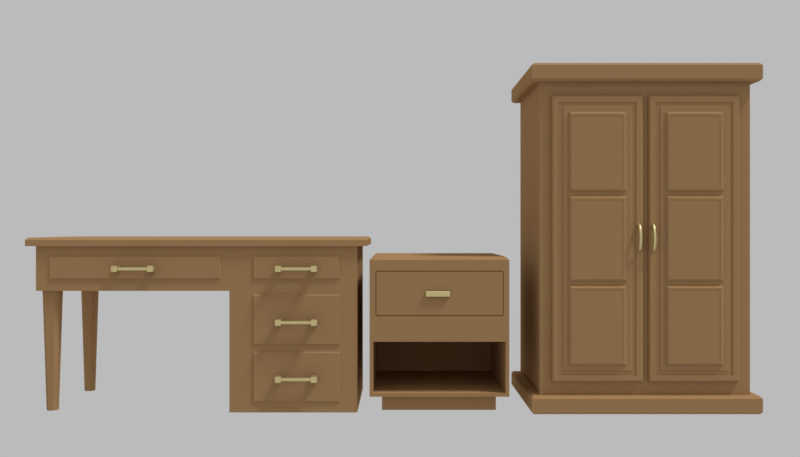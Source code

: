 # Source: simple_furniture.blend  (saved by Blender 2.79.0; exported with 4.5.12 LTS)
import bpy
from mathutils import Matrix  # noqa: F401  (used for matrix-valued properties, if any)

bpy.ops.wm.read_factory_settings(use_empty=True)
scene = bpy.context.scene
scene.name = 'Scene'

# ---- collections
col_collection_1 = bpy.data.collections.new('Collection 1'); scene.collection.children.link(col_collection_1)

# ---- materials (node trees are filled in below, after node groups)
mat_material_002 = bpy.data.materials.new('Material.002')
mat_material_002.alpha_threshold = 0.0
mat_material_002.roughness = 0.5
mat_material_003 = bpy.data.materials.new('Material.003')
mat_material_003.alpha_threshold = 0.0
mat_material_003.roughness = 0.5

# ---- material node trees
mat_material_002.use_nodes = True; mat_material_002.node_tree.nodes.clear()
_N = mat_material_002.node_tree.nodes; _L = mat_material_002.node_tree.links
n0 = _N.new('ShaderNodeOutputMaterial'); n0.name = 'Material Output'; n0.location = (300, 300)
n1 = _N.new('ShaderNodeBsdfDiffuse'); n1.name = 'Diffuse BSDF'; n1.location = (10, 300)
n1.inputs[0].default_value = (0.3844, 0.227, 0.1041, 1.0)
_L.new(n1.outputs[0], n0.inputs[0])
n0.is_active_output = True
mat_material_003.use_nodes = True; mat_material_003.node_tree.nodes.clear()
_N = mat_material_003.node_tree.nodes; _L = mat_material_003.node_tree.links
n0 = _N.new('ShaderNodeOutputMaterial'); n0.name = 'Material Output'; n0.location = (300, 300)
n1 = _N.new('ShaderNodeBsdfPrincipled'); n1.name = 'Principled BSDF'; n1.location = (10, 300)
n1.width = 150
n1.subsurface_method = 'BURLEY'
n1.inputs[0].default_value = (0.814, 0.6851, 0.3325, 1.0)
n1.inputs[1].default_value = 0.8537
n1.inputs[2].default_value = 0.3659
n1.inputs[3].default_value = 1.45
n1.inputs[9].default_value = (1.0, 1.0, 1.0)
n1.inputs[24].default_value = 0.1
_L.new(n1.outputs[0], n0.inputs[0])
n0.is_active_output = True

# ---- world
world_world_001 = bpy.data.worlds.new('World.001'); scene.world = world_world_001
world_world_001.use_nodes = True; world_world_001.node_tree.nodes.clear()
_N = world_world_001.node_tree.nodes; _L = world_world_001.node_tree.links
n0 = _N.new('ShaderNodeOutputWorld'); n0.name = 'World Output'; n0.location = (300, 300)
n1 = _N.new('ShaderNodeBackground'); n1.name = 'Background'; n1.location = (10, 300)
n1.inputs[0].default_value = (0.4969, 0.4969, 0.4969, 1.0)
_L.new(n1.outputs[0], n0.inputs[0])
n0.is_active_output = True
world_world_001.use_sun_shadow = False
world_world_001.sun_shadow_jitter_overblur = 0.0
world_world_001.cycles.sampling_method = 'MANUAL'

# ---- cameras
cam_camera = bpy.data.cameras.new('Camera')
cam_camera.clip_end = 100.0
cam_camera.lens = 35.0
cam_camera.sensor_width = 32.0
cam_camera.sensor_height = 18.0
cam_camera.ortho_scale = 7.314
cam_camera.dof.focus_distance = 0.0

# ---- lights
light_lamp = bpy.data.lights.new('Lamp', 'SUN')
light_lamp.transmission_factor = 0.0
light_lamp.cutoff_distance = 30.0
light_lamp.angle = 0.1993
light_lamp.energy = 2.0
light_lamp.shadow_buffer_clip_start = 1.001
light_lamp.shadow_soft_size = 0.1
light_lamp.shadow_cascade_max_distance = 1000.0

# ---- meshes
me_cube_004 = bpy.data.meshes.new('Cube.004')
me_cube_004.from_pydata([(-2.464, -1.606, 0.4829), (-2.464, 0.2837, 0.4829), (2.156, -1.606, 0.4829), (2.156, 0.2837, 0.4829), (-2.464, 0.2837, -0.1921), (-2.464, -1.606, -0.1921), (2.156, -1.606, -0.1921), (0.318, 0.2837, 0.4829), (0.318, -1.606, 0.4829), (0.318, 0.2837, -0.1921), (0.318, -1.606, -0.1921), (2.156, -1.606, -1.94), (2.156, 0.2837, -1.94), (0.318, -1.606, -1.94), (0.318, 0.2837, -1.94), (-2.598, -1.661, 0.4517), (-2.598, 0.3387, 0.4517), (2.291, -1.661, 0.4517), (2.291, 0.3387, 0.4517), (-2.563, -1.627, 0.5747), (-2.598, -1.661, 0.54), (-2.563, 0.304, 0.5747), (-2.598, 0.3387, 0.54), (2.256, -1.627, 0.5747), (2.291, -1.661, 0.54), (2.256, 0.304, 0.5747), (2.291, 0.3387, 0.54), (0.6625, -1.556, -1.788), (0.6625, -1.556, -1.065), (1.906, -1.556, -1.788), (1.906, -1.556, -1.065), (0.6704, -1.627, -1.772), (0.6625, -1.611, -1.788), (0.6704, -1.627, -1.081), (0.6625, -1.611, -1.065), (1.898, -1.627, -1.772), (1.906, -1.611, -1.788), (1.898, -1.627, -1.081), (1.906, -1.611, -1.065), (0.6625, -1.556, -0.9653), (0.6625, -1.556, -0.2427), (1.906, -1.556, -0.9653), (1.906, -1.556, -0.2427), (0.6704, -1.627, -0.9495), (0.6625, -1.611, -0.9653), (0.6704, -1.627, -0.2585), (0.6625, -1.611, -0.2427), (1.898, -1.627, -0.9495), (1.906, -1.611, -0.9653), (1.898, -1.627, -0.2585), (1.906, -1.611, -0.2427), (0.6625, -1.556, -0.02281), (0.6625, -1.556, 0.3071), (1.906, -1.556, -0.02281), (1.906, -1.556, 0.3071), (0.6704, -1.627, -0.007036), (0.6625, -1.611, -0.02281), (0.6704, -1.627, 0.2913), (0.6625, -1.611, 0.3071), (1.898, -1.627, -0.007036), (1.906, -1.611, -0.02281), (1.898, -1.627, 0.2913), (1.906, -1.611, 0.3071), (-2.273, -1.556, -0.02281), (-2.273, -1.556, 0.3071), (0.1963, -1.556, -0.02281), (0.1963, -1.556, 0.3071), (-2.258, -1.627, -0.007036), (-2.273, -1.611, -0.02281), (-2.258, -1.627, 0.2913), (-2.273, -1.611, 0.3071), (0.1805, -1.627, -0.007036), (0.1963, -1.611, -0.02281), (0.1805, -1.627, 0.2913), (0.1963, -1.611, 0.3071), (-2.323, 0.0225, -1.935), (-2.367, 0.06638, -1.935), (-2.41, 0.02333, -0.1464), (-2.366, -0.02055, -0.1464), (-2.367, 0.133, -1.935), (-2.323, 0.1768, -1.935), (-2.366, 0.2199, -0.1464), (-2.41, 0.176, -0.1464), (-2.213, 0.06638, -1.935), (-2.257, 0.0225, -1.935), (-2.214, -0.02055, -0.1464), (-2.17, 0.02333, -0.1464), (-2.257, 0.1768, -1.935), (-2.213, 0.133, -1.935), (-2.17, 0.176, -0.1464), (-2.214, 0.2199, -0.1464), (-2.323, -1.507, -1.935), (-2.367, -1.463, -1.935), (-2.41, -1.506, -0.1464), (-2.366, -1.55, -0.1464), (-2.367, -1.396, -1.935), (-2.323, -1.353, -1.935), (-2.366, -1.309, -0.1464), (-2.41, -1.353, -0.1464), (-2.213, -1.463, -1.935), (-2.257, -1.507, -1.935), (-2.214, -1.55, -0.1464), (-2.17, -1.506, -0.1464), (-2.257, -1.353, -1.935), (-2.213, -1.396, -1.935), (-2.17, -1.353, -0.1464), (-2.214, -1.309, -0.1464), (1.077, -1.533, -1.4), (1.507, -1.533, -1.488), (1.588, -1.537, -1.484), (1.588, -1.537, -1.405), (1.507, -1.533, -1.4), (1.077, -1.533, -1.488), (0.9952, -1.537, -1.484), (0.9952, -1.537, -1.405), (1.507, -1.686, -1.464), (1.077, -1.686, -1.464), (1.077, -1.686, -1.424), (1.507, -1.686, -1.424), (1.077, -1.752, -1.464), (1.507, -1.752, -1.464), (1.507, -1.752, -1.424), (1.077, -1.752, -1.424), (0.9952, -1.667, -1.484), (0.9952, -1.771, -1.484), (0.9952, -1.771, -1.405), (0.9952, -1.667, -1.405), (1.077, -1.662, -1.488), (1.507, -1.662, -1.4), (1.588, -1.667, -1.405), (1.588, -1.667, -1.484), (1.588, -1.771, -1.484), (1.588, -1.771, -1.405), (1.507, -1.776, -1.488), (1.077, -1.776, -1.4), (1.507, -1.662, -1.488), (1.077, -1.662, -1.4), (1.077, -1.776, -1.488), (1.507, -1.776, -1.4), (1.077, -1.533, -0.5908), (1.507, -1.533, -0.6786), (1.588, -1.537, -0.6742), (1.588, -1.537, -0.5953), (1.507, -1.533, -0.5908), (1.077, -1.533, -0.6786), (0.9952, -1.537, -0.6742), (0.9952, -1.537, -0.5953), (1.507, -1.686, -0.6545), (1.077, -1.686, -0.6545), (1.077, -1.686, -0.6149), (1.507, -1.686, -0.6149), (1.077, -1.752, -0.6545), (1.507, -1.752, -0.6545), (1.507, -1.752, -0.6149), (1.077, -1.752, -0.6149), (0.9952, -1.667, -0.6742), (0.9952, -1.771, -0.6742), (0.9952, -1.771, -0.5953), (0.9952, -1.667, -0.5953), (1.077, -1.662, -0.6786), (1.507, -1.662, -0.5908), (1.588, -1.667, -0.5953), (1.588, -1.667, -0.6742), (1.588, -1.771, -0.6742), (1.588, -1.771, -0.5953), (1.507, -1.776, -0.6786), (1.077, -1.776, -0.5908), (1.507, -1.662, -0.6786), (1.077, -1.662, -0.5908), (1.077, -1.776, -0.6786), (1.507, -1.776, -0.5908), (1.077, -1.533, 0.1742), (1.507, -1.533, 0.08649), (1.588, -1.537, 0.09091), (1.588, -1.537, 0.1698), (1.507, -1.533, 0.1742), (1.077, -1.533, 0.08649), (0.9952, -1.537, 0.09091), (0.9952, -1.537, 0.1698), (1.507, -1.686, 0.1106), (1.077, -1.686, 0.1106), (1.077, -1.686, 0.1502), (1.507, -1.686, 0.1502), (1.077, -1.752, 0.1106), (1.507, -1.752, 0.1106), (1.507, -1.752, 0.1502), (1.077, -1.752, 0.1502), (0.9952, -1.667, 0.09091), (0.9952, -1.771, 0.09091), (0.9952, -1.771, 0.1698), (0.9952, -1.667, 0.1698), (1.077, -1.662, 0.08649), (1.507, -1.662, 0.1742), (1.588, -1.667, 0.1698), (1.588, -1.667, 0.09091), (1.588, -1.771, 0.09091), (1.588, -1.771, 0.1698), (1.507, -1.776, 0.08649), (1.077, -1.776, 0.1742), (1.507, -1.662, 0.08649), (1.077, -1.662, 0.1742), (1.077, -1.776, 0.08649), (1.507, -1.776, 0.1742), (-1.247, -1.533, 0.1742), (-0.8168, -1.533, 0.08649), (-0.7355, -1.537, 0.09091), (-0.7355, -1.537, 0.1698), (-0.8168, -1.533, 0.1742), (-1.247, -1.533, 0.08649), (-1.329, -1.537, 0.09091), (-1.329, -1.537, 0.1698), (-0.8168, -1.686, 0.1106), (-1.247, -1.686, 0.1106), (-1.247, -1.686, 0.1502), (-0.8168, -1.686, 0.1502), (-1.247, -1.752, 0.1106), (-0.8168, -1.752, 0.1106), (-0.8168, -1.752, 0.1502), (-1.247, -1.752, 0.1502), (-1.329, -1.667, 0.09091), (-1.329, -1.771, 0.09091), (-1.329, -1.771, 0.1698), (-1.329, -1.667, 0.1698), (-1.247, -1.662, 0.08649), (-0.8168, -1.662, 0.1742), (-0.7355, -1.667, 0.1698), (-0.7355, -1.667, 0.09091), (-0.7355, -1.771, 0.09091), (-0.7355, -1.771, 0.1698), (-0.8168, -1.776, 0.08649), (-1.247, -1.776, 0.1742), (-0.8168, -1.662, 0.08649), (-1.247, -1.662, 0.1742), (-1.247, -1.776, 0.08649), (-0.8168, -1.776, 0.1742)], [], [(1, 7, 9, 4), (0, 5, 10, 8), (2, 8, 10, 6), (7, 1, 0, 8), (1, 4, 5, 0), (6, 11, 12, 3, 2), (3, 12, 14, 9, 7), (4, 9, 10, 5), (3, 7, 8, 2), (14, 12, 11, 13), (10, 9, 14, 13), (6, 10, 13, 11), (25, 21, 19, 23), (18, 26, 24, 17), (15, 20, 22, 16), (16, 18, 17, 15), (16, 22, 26, 18), (19, 21, 22, 20), (21, 25, 26, 22), (25, 23, 24, 26), (23, 19, 20, 24), (17, 24, 20, 15), (35, 37, 33, 31), (30, 28, 34, 38), (32, 34, 28, 27), (29, 30, 38, 36), (31, 33, 34, 32), (37, 35, 36, 38), (32, 36, 35, 31), (38, 34, 33, 37), (27, 29, 36, 32), (47, 49, 45, 43), (42, 40, 46, 50), (44, 46, 40, 39), (41, 42, 50, 48), (43, 45, 46, 44), (49, 47, 48, 50), (44, 48, 47, 43), (50, 46, 45, 49), (39, 41, 48, 44), (59, 61, 57, 55), (54, 52, 58, 62), (56, 58, 52, 51), (53, 54, 62, 60), (55, 57, 58, 56), (61, 59, 60, 62), (56, 60, 59, 55), (62, 58, 57, 61), (51, 53, 60, 56), (71, 73, 69, 67), (66, 64, 70, 74), (68, 70, 64, 63), (65, 66, 74, 72), (67, 69, 70, 68), (73, 71, 72, 74), (68, 72, 71, 67), (74, 70, 69, 73), (63, 65, 72, 68), (84, 85, 78, 75), (88, 89, 86, 83), (89, 90, 81, 82, 77, 78, 85, 86), (76, 77, 82, 79), (80, 81, 90, 87), (75, 78, 77, 76), (81, 80, 79, 82), (89, 88, 87, 90), (85, 84, 83, 86), (79, 80, 87, 88, 83, 84, 75, 76), (100, 101, 94, 91), (104, 105, 102, 99), (105, 106, 97, 98, 93, 94, 101, 102), (92, 93, 98, 95), (96, 97, 106, 103), (91, 94, 93, 92), (97, 96, 95, 98), (105, 104, 103, 106), (101, 100, 99, 102), (95, 96, 103, 104, 99, 100, 91, 92), (113, 114, 107, 112), (108, 111, 110, 109), (119, 122, 134, 137), (115, 118, 128, 135), (118, 121, 138, 128), (116, 119, 137, 127), (121, 120, 133, 138), (118, 117, 122, 121), (117, 116, 127, 136), (116, 115, 120, 119), (122, 117, 136, 134), (120, 121, 122, 119), (120, 115, 135, 133), (116, 117, 118, 115), (124, 125, 126, 123), (127, 123, 113, 112), (130, 129, 132, 131), (137, 134, 125, 124), (135, 130, 131, 133), (136, 126, 125, 134), (129, 128, 138, 132), (123, 127, 137, 124), (131, 132, 138, 133), (129, 130, 109, 110), (126, 136, 107, 114), (136, 127, 112, 107), (128, 129, 110, 111), (123, 126, 114, 113), (135, 128, 111, 108), (130, 135, 108, 109), (145, 146, 139, 144), (140, 143, 142, 141), (151, 154, 166, 169), (147, 150, 160, 167), (150, 153, 170, 160), (148, 151, 169, 159), (153, 152, 165, 170), (150, 149, 154, 153), (149, 148, 159, 168), (148, 147, 152, 151), (154, 149, 168, 166), (152, 153, 154, 151), (152, 147, 167, 165), (148, 149, 150, 147), (156, 157, 158, 155), (159, 155, 145, 144), (162, 161, 164, 163), (169, 166, 157, 156), (167, 162, 163, 165), (168, 158, 157, 166), (161, 160, 170, 164), (155, 159, 169, 156), (163, 164, 170, 165), (161, 162, 141, 142), (158, 168, 139, 146), (168, 159, 144, 139), (160, 161, 142, 143), (155, 158, 146, 145), (167, 160, 143, 140), (162, 167, 140, 141), (177, 178, 171, 176), (172, 175, 174, 173), (183, 186, 198, 201), (179, 182, 192, 199), (182, 185, 202, 192), (180, 183, 201, 191), (185, 184, 197, 202), (182, 181, 186, 185), (181, 180, 191, 200), (180, 179, 184, 183), (186, 181, 200, 198), (184, 185, 186, 183), (184, 179, 199, 197), (180, 181, 182, 179), (188, 189, 190, 187), (191, 187, 177, 176), (194, 193, 196, 195), (201, 198, 189, 188), (199, 194, 195, 197), (200, 190, 189, 198), (193, 192, 202, 196), (187, 191, 201, 188), (195, 196, 202, 197), (193, 194, 173, 174), (190, 200, 171, 178), (200, 191, 176, 171), (192, 193, 174, 175), (187, 190, 178, 177), (199, 192, 175, 172), (194, 199, 172, 173), (209, 210, 203, 208), (204, 207, 206, 205), (215, 218, 230, 233), (211, 214, 224, 231), (214, 217, 234, 224), (212, 215, 233, 223), (217, 216, 229, 234), (214, 213, 218, 217), (213, 212, 223, 232), (212, 211, 216, 215), (218, 213, 232, 230), (216, 217, 218, 215), (216, 211, 231, 229), (212, 213, 214, 211), (220, 221, 222, 219), (223, 219, 209, 208), (226, 225, 228, 227), (233, 230, 221, 220), (231, 226, 227, 229), (232, 222, 221, 230), (225, 224, 234, 228), (219, 223, 233, 220), (227, 228, 234, 229), (225, 226, 205, 206), (222, 232, 203, 210), (232, 223, 208, 203), (224, 225, 206, 207), (219, 222, 210, 209), (231, 224, 207, 204), (226, 231, 204, 205)])
me_cube_004.polygons.foreach_set('material_index', [0, 0, 0, 0, 0, 0, 0, 0, 0, 0, 0, 0, 0, 0, 0, 0, 0, 0, 0, 0, 0, 0, 0, 0, 0, 0, 0, 0, 0, 0, 0, 0, 0, 0, 0, 0, 0, 0, 0, 0, 0, 0, 0, 0, 0, 0, 0, 0, 0, 0, 0, 0, 0, 0, 0, 0, 0, 0, 0, 0, 0, 0, 0, 0, 0, 0, 0, 0, 0, 0, 0, 0, 0, 0, 0, 0, 0, 0, 1, 1, 1, 1, 1, 1, 1, 1, 1, 1, 1, 1, 1, 1, 1, 1, 1, 1, 1, 1, 1, 1, 1, 1, 1, 1, 1, 1, 1, 1, 1, 1, 1, 1, 1, 1, 1, 1, 1, 1, 1, 1, 1, 1, 1, 1, 1, 1, 1, 1, 1, 1, 1, 1, 1, 1, 1, 1, 1, 1, 1, 1, 1, 1, 1, 1, 1, 1, 1, 1, 1, 1, 1, 1, 1, 1, 1, 1, 1, 1, 1, 1, 1, 1, 1, 1, 1, 1, 1, 1, 1, 1, 1, 1, 1, 1, 1, 1, 1, 1, 1, 1, 1, 1, 1, 1, 1, 1, 1, 1, 1, 1, 1, 1, 1, 1, 1, 1, 1, 1])
me_cube_004.materials.append(mat_material_002)
me_cube_004.materials.append(mat_material_003)
me_cube_004.use_remesh_preserve_volume = False
me_cube_004.use_remesh_preserve_attributes = False
me_cube_004.use_mirror_vertex_groups = False
me_cube_004.update()
me_cube_002 = bpy.data.meshes.new('Cube.002')
me_cube_002.from_pydata([(-1.504, -0.9521, -2.237), (-1.504, -0.9521, 2.237), (-1.504, 1.048, 2.237), (-1.504, 1.048, -2.237), (1.504, 1.048, 2.237), (1.504, 1.048, -2.237), (1.504, -0.9521, 2.237), (1.504, -0.9521, -2.237), (-1.636, 1.18, -2.459), (-1.604, 1.148, -2.492), (-1.604, -1.052, -2.492), (-1.636, -1.085, -2.459), (-1.636, -1.085, 2.27), (-1.604, -1.052, 2.237), (-1.636, -1.085, 2.459), (-1.604, -1.052, 2.492), (-1.604, 1.148, 2.492), (-1.636, 1.18, 2.459), (-1.636, 1.18, -2.269), (-1.604, 1.148, -2.237), (1.636, 1.18, -2.459), (1.604, 1.148, -2.492), (1.604, 1.148, 2.492), (1.636, 1.18, 2.459), (1.636, 1.18, -2.269), (1.604, 1.148, -2.237), (1.636, -1.085, -2.459), (1.604, -1.052, -2.492), (1.604, -1.052, 2.492), (1.636, -1.085, 2.459), (1.636, -1.085, -2.269), (1.604, -1.052, -2.237), (-1.604, -1.052, -2.237), (-1.636, -1.085, -2.269), (-1.604, 1.148, 2.237), (-1.636, 1.18, 2.27), (1.604, 1.148, 2.237), (1.636, 1.18, 2.27), (1.604, -1.052, 2.237), (1.636, -1.085, 2.27), (1.504, -0.9521, -2.041), (1.335, -0.9521, -2.237), (1.335, -0.9521, 2.237), (-1.335, -0.9521, 2.237), (-1.335, 1.048, -2.237), (1.335, 1.048, -2.237), (-1.335, 1.048, 2.237), (1.335, 1.048, 2.237), (1.423, -1.052, -2.492), (1.453, -1.085, -2.459), (1.453, -1.085, 2.27), (-1.453, -1.085, 2.27), (-1.423, -1.052, 2.237), (1.423, -1.052, 2.237), (-1.423, 1.148, -2.237), (1.423, 1.148, -2.237), (1.453, 1.18, -2.269), (-1.453, 1.18, -2.269), (-1.453, 1.18, 2.27), (1.453, 1.18, 2.27), (1.423, 1.148, 2.237), (-1.423, 1.148, 2.237), (1.335, -0.9521, -2.041), (-1.335, -0.9521, -2.041), (1.335, -0.9521, 2.041), (-1.335, -0.9521, 2.041), (-0.04301, -0.9521, -2.237), (-0.04301, 1.048, -2.237), (0.04301, 1.048, -2.237), (-0.04301, 1.048, 2.237), (0.04301, 1.048, 2.237), (-0.04586, -1.052, -2.492), (0.04586, -1.052, -2.492), (0.0468, -1.085, -2.459), (-0.04681, -1.085, -2.459), (-0.04586, 1.148, -2.237), (0.04586, 1.148, -2.237), (0.0468, 1.18, -2.269), (-0.04681, 1.18, -2.269), (-0.04681, 1.18, 2.27), (0.0468, 1.18, 2.27), (0.04586, 1.148, 2.237), (-0.04586, 1.148, 2.237), (0.04301, -0.9521, -2.041), (-0.04301, -0.9521, -2.041), (0.04301, -0.9521, 2.041), (-0.04301, -0.9521, 2.041), (-0.1382, -1.019, -1.945), (-1.24, -1.019, -1.945), (-0.1382, -1.019, 1.945), (-1.24, -1.019, 1.945), (1.24, -1.019, 1.945), (1.24, -1.019, -1.945), (0.1382, -1.019, -1.945), (0.1382, -1.019, 1.945), (-0.1382, -1.005, -1.945), (-1.24, -1.005, -1.945), (-0.1382, -1.005, 1.945), (-1.24, -1.005, 1.945), (1.24, -1.005, 1.945), (1.24, -1.005, -1.945), (0.1382, -1.005, -1.945), (0.1382, -1.005, 1.945), (-0.1957, -1.005, -1.888), (-1.182, -1.005, -1.888), (-0.1957, -1.005, 1.888), (-1.182, -1.005, 1.888), (1.182, -1.005, 1.888), (1.182, -1.005, -1.888), (0.1957, -1.005, -1.888), (0.1957, -1.005, 1.888), (-0.1957, -1.008, -1.888), (-0.2809, -1.019, -1.803), (-1.097, -1.019, -1.803), (-1.182, -1.008, -1.888), (-0.2809, -1.019, 1.803), (-0.1957, -1.008, 1.888), (-1.182, -1.008, 1.888), (-1.097, -1.019, 1.803), (1.182, -1.008, 1.888), (1.097, -1.019, 1.803), (1.097, -1.019, -1.803), (1.182, -1.008, -1.888), (0.2809, -1.019, -1.803), (0.1957, -1.008, -1.888), (0.1957, -1.008, 1.888), (0.2809, -1.019, 1.803), (-0.04301, -0.9993, -2.041), (-0.0627, -1.019, -2.021), (-1.315, -1.019, -2.021), (-1.335, -0.9993, -2.041), (-0.0627, -1.019, 2.021), (-0.04301, -0.9993, 2.041), (-1.335, -0.9993, 2.041), (-1.315, -1.019, 2.021), (1.335, -0.9993, 2.041), (1.315, -1.019, 2.021), (1.315, -1.019, -2.021), (1.335, -0.9993, -2.041), (0.06269, -1.019, -2.021), (0.04301, -0.9993, -2.041), (0.04301, -0.9993, 2.041), (0.06269, -1.019, 2.021), (-0.2067, -1.019, -1.877), (-1.171, -1.019, -1.877), (-1.171, -1.019, 1.877), (-0.2067, -1.019, 1.877), (1.171, -1.019, 1.877), (1.171, -1.019, -1.877), (0.2067, -1.019, -1.877), (0.2067, -1.019, 1.877), (-1.504, 1.048, 0.7588), (-1.504, 1.048, -0.7588), (1.504, 1.048, 0.7588), (1.504, 1.048, -0.7588), (1.24, -1.019, 0.7234), (1.24, -1.019, -0.7234), (-1.24, -1.019, 0.7234), (1.24, -1.005, 0.7234), (1.24, -1.005, -0.7234), (-1.24, -1.005, 0.7234), (1.097, -1.019, 0.6704), (1.097, -1.019, -0.6703), (-1.097, -1.019, -0.6703), (-1.097, -1.019, 0.6704), (0.2809, -1.019, -0.6703), (0.2809, -1.019, 0.6704), (-0.2809, -1.019, 0.6704), (-0.2809, -1.019, -0.6703), (-1.504, 1.048, 0.6854), (-1.504, 1.048, -0.6854), (1.504, 1.048, 0.6854), (1.504, 1.048, -0.6854), (1.24, -1.019, 0.6535), (1.24, -1.019, -0.6534), (-1.24, -1.019, 0.6535), (1.24, -1.005, 0.6535), (1.24, -1.005, -0.6534), (-1.24, -1.005, 0.6535), (1.097, -1.019, 0.6055), (1.097, -1.019, -0.6055), (-1.097, -1.019, -0.6055), (-1.097, -1.019, 0.6055), (0.2809, -1.019, -0.6055), (0.2809, -1.019, 0.6055), (-0.2809, -1.019, 0.6055), (-0.2809, -1.019, -0.6055), (-0.127, -0.9985, 0.203), (-0.1096, -1.04, 0.2105), (-0.127, -1.034, 0.1891), (-0.1096, -1.073, 0.1828), (-0.127, -1.064, 0.1644), (-0.1096, -1.098, 0.1453), (-0.127, -1.086, 0.131), (-0.1096, -1.074, 0.1167), (-0.127, -1.102, 0.09136), (-0.1096, -1.127, 0.05261), (-0.127, -1.112, 0.04772), (-0.1096, -1.131, 0.002494), (-0.127, -1.115, 0.002421), (-0.1096, -1.1, 0.002347), (-0.1096, -1.127, -0.04705), (-0.127, -1.112, -0.04222), (-0.1096, -1.097, -0.03739), (-0.1096, -1.117, -0.09376), (-0.127, -1.103, -0.08388), (-0.1096, -1.089, -0.07401), (-0.1096, -1.099, -0.1351), (-0.127, -1.088, -0.1203), (-0.1096, -1.076, -0.1054), (-0.1096, -1.075, -0.1683), (-0.127, -1.066, -0.149), (-0.127, -1.039, -0.1679), (-0.1096, -1.035, -0.1458), (-0.127, -1.006, -0.1745), (-0.1096, -1.006, -0.1515), (-0.1096, -0.9966, 0.1802), (-0.09299, -0.9966, 0.1802), (-0.1096, -1.029, 0.1678), (-0.09299, -1.029, 0.1678), (-0.1096, -1.055, 0.146), (-0.1096, -1.089, 0.08168), (-0.1096, -1.097, 0.04283), (-0.09299, -1.097, -0.03739), (-0.09299, -1.089, -0.07401), (-0.1096, -1.058, -0.1298), (-0.09299, -1.058, -0.1298), (-0.09299, -1.035, -0.1458), (-0.09299, -1.006, -0.1515), (-0.1096, -1.0, 0.2258), (-0.09299, -1.04, 0.2105), (-0.09299, -1.073, 0.1828), (-0.09299, -1.116, 0.101), (-0.1096, -1.116, 0.101), (-0.09299, -1.127, 0.05261), (-0.09299, -1.127, -0.04705), (-0.09299, -1.117, -0.09376), (-0.09299, -1.099, -0.1351), (-0.09299, -1.075, -0.1683), (-0.09299, -1.043, -0.19), (-0.1096, -1.043, -0.19), (-0.09299, -1.006, -0.1975), (-0.1096, -1.006, -0.1975), (-0.07559, -0.9985, 0.203), (-0.09299, -1.0, 0.2258), (-0.07559, -1.034, 0.1891), (-0.09299, -1.055, 0.146), (-0.07559, -1.064, 0.1644), (-0.09299, -1.074, 0.1167), (-0.07559, -1.086, 0.131), (-0.09299, -1.098, 0.1453), (-0.09299, -1.089, 0.08168), (-0.07559, -1.102, 0.09136), (-0.09299, -1.097, 0.04283), (-0.07559, -1.112, 0.04772), (-0.09299, -1.1, 0.002347), (-0.07559, -1.115, 0.002421), (-0.09299, -1.131, 0.002494), (-0.07559, -1.112, -0.04222), (-0.07559, -1.103, -0.08388), (-0.09299, -1.076, -0.1054), (-0.07559, -1.088, -0.1203), (-0.07559, -1.066, -0.149), (-0.07559, -1.039, -0.1679), (-0.07559, -1.006, -0.1745), (0.07324, -0.9985, 0.203), (0.09065, -1.04, 0.2105), (0.07324, -1.034, 0.1891), (0.09065, -1.073, 0.1828), (0.07324, -1.064, 0.1644), (0.07324, -1.086, 0.131), (0.09065, -1.074, 0.1167), (0.07324, -1.102, 0.09136), (0.09065, -1.089, 0.08168), (0.09065, -1.127, 0.05261), (0.07324, -1.112, 0.04772), (0.09065, -1.131, 0.002494), (0.07324, -1.115, 0.002421), (0.07324, -1.112, -0.04222), (0.09065, -1.097, -0.03739), (0.07324, -1.103, -0.08388), (0.07324, -1.088, -0.1203), (0.09065, -1.076, -0.1054), (0.07324, -1.066, -0.149), (0.09065, -1.058, -0.1298), (0.09065, -1.043, -0.19), (0.07324, -1.039, -0.1679), (0.07324, -1.006, -0.1745), (0.09065, -1.006, -0.1515), (0.09065, -0.9966, 0.1802), (0.09065, -1.029, 0.1678), (0.09065, -1.055, 0.146), (0.1073, -1.055, 0.146), (0.1073, -1.074, 0.1167), (0.1073, -1.089, 0.08168), (0.09065, -1.097, 0.04283), (0.1073, -1.097, 0.04283), (0.09065, -1.1, 0.002347), (0.1073, -1.1, 0.002347), (0.09065, -1.089, -0.07401), (0.1073, -1.089, -0.07401), (0.1073, -1.076, -0.1054), (0.1073, -1.058, -0.1298), (0.09065, -1.035, -0.1458), (0.09065, -1.0, 0.2258), (0.1073, -1.04, 0.2105), (0.1073, -1.073, 0.1828), (0.1073, -1.098, 0.1453), (0.09065, -1.098, 0.1453), (0.1073, -1.116, 0.101), (0.09065, -1.116, 0.101), (0.1073, -1.127, 0.05261), (0.1073, -1.127, -0.04705), (0.09065, -1.127, -0.04705), (0.09065, -1.117, -0.09376), (0.09065, -1.099, -0.1351), (0.09065, -1.075, -0.1683), (0.1073, -1.043, -0.19), (0.1073, -1.006, -0.1975), (0.09065, -1.006, -0.1975), (0.1073, -0.9966, 0.1802), (0.1247, -0.9985, 0.203), (0.1073, -1.0, 0.2258), (0.1073, -1.029, 0.1678), (0.1247, -1.034, 0.1891), (0.1247, -1.064, 0.1644), (0.1247, -1.086, 0.131), (0.1247, -1.102, 0.09136), (0.1247, -1.112, 0.04772), (0.1247, -1.115, 0.002421), (0.1073, -1.131, 0.002494), (0.1073, -1.097, -0.03739), (0.1247, -1.112, -0.04222), (0.1247, -1.103, -0.08388), (0.1073, -1.117, -0.09376), (0.1247, -1.088, -0.1203), (0.1073, -1.099, -0.1351), (0.1247, -1.066, -0.149), (0.1073, -1.075, -0.1683), (0.1073, -1.035, -0.1458), (0.1247, -1.039, -0.1679), (0.1073, -1.006, -0.1515), (0.1247, -1.006, -0.1745), (-0.2809, -1.029, -1.803), (-0.3359, -1.057, -1.748), (-1.042, -1.057, -1.748), (-1.097, -1.029, -1.803), (-1.097, -1.029, 1.803), (-1.042, -1.057, 1.748), (-0.3359, -1.057, 1.748), (-0.2809, -1.029, 1.803), (1.097, -1.029, -0.6703), (1.042, -1.057, -0.7253), (1.042, -1.057, -1.748), (1.097, -1.029, -1.803), (-1.097, -1.029, 0.6704), (-1.042, -1.057, 0.7254), (0.3359, -1.057, -1.748), (0.2809, -1.029, -1.803), (0.2809, -1.029, 1.803), (0.3359, -1.057, 1.748), (1.042, -1.057, 1.748), (1.097, -1.029, 1.803), (0.2809, -1.029, 0.6704), (0.3359, -1.057, 0.7254), (-0.2809, -1.029, -0.6703), (-0.3359, -1.057, -0.7253), (1.042, -1.057, 0.7254), (1.097, -1.029, 0.6704), (-1.042, -1.057, -0.7253), (-1.097, -1.029, -0.6703), (0.3359, -1.057, -0.7253), (0.2809, -1.029, -0.6703), (-0.3359, -1.057, 0.7254), (-0.2809, -1.029, 0.6704), (1.097, -1.029, 0.6055), (1.042, -1.057, 0.5506), (1.042, -1.057, -0.5505), (1.097, -1.029, -0.6055), (-1.097, -1.029, -0.6055), (-1.042, -1.057, -0.5505), (-1.042, -1.057, 0.5506), (-1.097, -1.029, 0.6055), (0.2809, -1.029, -0.6055), (0.3359, -1.057, -0.5505), (0.3359, -1.057, 0.5506), (0.2809, -1.029, 0.6055), (-0.2809, -1.029, 0.6055), (-0.3359, -1.057, 0.5506), (-0.3359, -1.057, -0.5505), (-0.2809, -1.029, -0.6055), (-0.3092, -1.057, -1.774), (-1.069, -1.057, -1.774), (-1.069, -1.057, 1.774), (-0.3092, -1.057, 1.774), (1.069, -1.057, -0.6986), (1.069, -1.057, -1.774), (-1.069, -1.057, 0.6987), (0.3092, -1.057, -1.774), (0.3092, -1.057, 1.774), (1.069, -1.057, 1.774), (0.3092, -1.057, 0.6987), (-0.3092, -1.057, -0.6986), (1.069, -1.057, 0.6987), (-1.069, -1.057, -0.6986), (0.3092, -1.057, -0.6986), (-0.3092, -1.057, 0.6987), (1.069, -1.057, 0.5772), (1.069, -1.057, -0.5772), (-1.069, -1.057, -0.5772), (-1.069, -1.057, 0.5772), (0.3092, -1.057, -0.5772), (0.3092, -1.057, 0.5772), (-0.3092, -1.057, 0.5772), (-0.3092, -1.057, -0.5772), (-0.3359, -1.053, -1.748), (-1.042, -1.053, -1.748), (-1.042, -1.053, 1.748), (-0.3359, -1.053, 1.748), (1.042, -1.053, -0.7253), (1.042, -1.053, -1.748), (-1.042, -1.053, 0.7254), (0.3359, -1.053, -1.748), (0.3359, -1.053, 1.748), (1.042, -1.053, 1.748), (0.3359, -1.053, 0.7254), (-0.3359, -1.053, -0.7253), (1.042, -1.053, 0.7254), (-1.042, -1.053, -0.7253), (0.3359, -1.053, -0.7253), (-0.3359, -1.053, 0.7254), (1.042, -1.053, 0.5506), (1.042, -1.053, -0.5505), (-1.042, -1.053, -0.5505), (-1.042, -1.053, 0.5506), (0.3359, -1.053, -0.5505), (0.3359, -1.053, 0.5506), (-0.3359, -1.053, 0.5506), (-0.3359, -1.053, -0.5505)], [], [(42, 6, 38, 53), (20, 24, 30, 26), (6, 4, 36, 38), (0, 3, 19, 32), (45, 5, 25, 55), (5, 7, 31, 25), (2, 1, 13, 34), (9, 21, 27, 48, 72, 71, 10), (78, 77, 56, 24, 20, 8, 18, 57), (46, 2, 34, 61), (12, 14, 17, 35), (11, 33, 18, 8), (37, 23, 29, 39), (9, 10, 11, 8), (15, 16, 17, 14), (16, 22, 23, 17), (27, 21, 20, 26), (22, 28, 29, 23), (48, 27, 26, 49), (28, 15, 14, 29), (51, 12, 13, 52), (25, 31, 30, 24), (37, 39, 38, 36), (55, 25, 24, 56), (59, 37, 36, 60), (32, 19, 18, 33), (12, 35, 34, 13), (90, 89, 131, 134), (7, 40, 62, 41), (35, 58, 61, 34), (80, 59, 60, 81), (76, 55, 56, 77), (39, 50, 53, 38), (41, 66, 0, 32, 31, 7), (72, 48, 49, 73), (21, 9, 8, 20), (4, 47, 60, 36), (69, 46, 61, 82), (17, 23, 37, 59, 80, 79, 58, 35), (68, 45, 55, 76), (69, 70, 47, 4, 153, 171, 172, 154, 5, 45, 68, 67, 44, 3, 152, 170, 169, 151, 2, 46), (30, 33, 11, 74, 73, 49, 26), (1, 43, 52, 13), (43, 42, 53, 52), (15, 28, 22, 16), (44, 67, 75, 54), (67, 68, 76, 75), (29, 14, 12, 51, 50, 39), (47, 70, 81, 60), (70, 69, 82, 81), (71, 72, 73, 74), (50, 51, 52, 53), (54, 75, 78, 57), (75, 76, 77, 78), (58, 79, 82, 61), (79, 80, 81, 82), (83, 85, 86, 84, 66, 41, 62), (111, 103, 105, 116), (125, 119, 107, 110), (107, 108, 100, 159, 177, 176, 158, 99), (92, 93, 139, 137), (94, 91, 136, 142), (63, 84, 127, 130), (86, 65, 133, 132), (83, 62, 138, 140), (64, 85, 141, 135), (89, 97, 95, 87), (125, 110, 109, 124), (91, 94, 102, 99), (117, 116, 105, 106), (93, 92, 100, 101), (123, 121, 354, 358), (88, 96, 178, 175), (122, 108, 107, 119), (155, 91, 99, 158), (103, 104, 96, 95), (106, 105, 97, 98), (108, 109, 101, 100), (110, 107, 99, 102), (122, 124, 109, 108), (88, 87, 95, 96), (89, 90, 98, 97), (352, 371, 429, 419), (143, 144, 114, 111), (116, 117, 145, 146), (148, 149, 124, 122), (119, 125, 150, 147), (111, 114, 104, 103), (128, 129, 130, 127), (132, 133, 134, 131), (137, 139, 140, 138), (135, 141, 142, 136), (87, 88, 129, 128), (112, 113, 144, 143), (118, 115, 146, 145), (121, 123, 149, 148), (126, 120, 147, 150), (163, 181, 182, 185, 186, 168, 112, 143, 146, 115, 167, 164, 118, 145, 144, 113), (180, 162, 121, 148, 147, 120, 161, 166, 126, 150, 149, 123, 165, 183, 184, 179), (376, 385, 436, 431), (104, 106, 98, 160, 178, 96), (143, 111, 116, 146), (92, 156, 159, 100), (173, 155, 158, 176), (148, 122, 119, 147), (90, 157, 160, 98), (182, 181, 379, 382), (85, 83, 140, 141), (65, 63, 130, 133), (88, 175, 157, 90, 134, 129), (93, 94, 142, 139), (155, 173, 174, 156, 92, 137, 136, 91), (84, 86, 132, 127), (154, 172, 171, 153, 4, 6, 40, 7, 5), (0, 1, 2, 151, 169, 170, 152, 3), (3, 44, 54, 57, 18, 19), (40, 6, 42, 43, 1, 0, 66, 84, 63, 65, 86, 85, 64, 62), (128, 127, 132, 131), (87, 128, 131, 89), (62, 64, 135, 138), (106, 104, 114, 144, 145, 117), (124, 149, 150, 125), (162, 180, 183, 165), (185, 182, 382, 387), (157, 175, 178, 160), (137, 138, 135, 136), (156, 174, 177, 159), (174, 173, 176, 177), (103, 95, 97, 105), (110, 102, 101, 109), (133, 130, 129, 134), (168, 186, 181, 163), (167, 115, 350, 374), (140, 139, 142, 141), (31, 32, 33, 30), (93, 101, 102, 94), (126, 166, 363, 359), (118, 164, 355, 347), (112, 168, 365, 343), (162, 165, 372, 351), (179, 184, 386, 375), (181, 186, 390, 379), (360, 364, 425, 423), (180, 179, 375, 378), (184, 183, 383, 386), (183, 180, 378, 383), (168, 163, 370, 365), (115, 118, 347, 350), (186, 185, 387, 390), (165, 123, 358, 372), (120, 126, 359, 362), (164, 167, 374, 355), (356, 373, 430, 421), (121, 162, 351, 354), (161, 120, 362, 368), (384, 377, 432, 435), (163, 113, 346, 370), (166, 161, 368, 363), (361, 360, 423, 424), (10, 71, 74, 11), (187, 189, 188, 229), (216, 218, 189, 187), (189, 191, 190, 188), (218, 220, 191, 189), (191, 193, 192, 190), (220, 194, 193, 191), (193, 195, 233, 192), (194, 221, 195, 193), (195, 197, 196, 233), (221, 222, 197, 195), (197, 199, 198, 196), (222, 200, 199, 197), (199, 202, 201, 198), (200, 203, 202, 199), (202, 205, 204, 201), (203, 206, 205, 202), (205, 208, 207, 204), (206, 209, 208, 205), (208, 211, 210, 207), (209, 225, 211, 208), (211, 212, 240, 210), (225, 213, 212, 211), (212, 214, 242, 240), (213, 215, 214, 212), (217, 219, 218, 216), (219, 246, 220, 218), (246, 248, 194, 220), (248, 251, 221, 194), (251, 253, 222, 221), (253, 255, 200, 222), (255, 223, 203, 200), (223, 224, 206, 203), (224, 260, 209, 206), (260, 226, 225, 209), (226, 227, 213, 225), (227, 228, 215, 213), (229, 188, 230, 244), (188, 190, 231, 230), (190, 192, 250, 231), (192, 233, 232, 250), (233, 196, 234, 232), (196, 198, 257, 234), (198, 201, 235, 257), (201, 204, 236, 235), (204, 207, 237, 236), (207, 210, 238, 237), (210, 240, 239, 238), (240, 242, 241, 239), (243, 245, 219, 217), (244, 230, 245, 243), (245, 247, 246, 219), (230, 231, 247, 245), (247, 249, 248, 246), (231, 250, 249, 247), (249, 252, 251, 248), (250, 232, 252, 249), (252, 254, 253, 251), (232, 234, 254, 252), (254, 256, 255, 253), (234, 257, 256, 254), (256, 258, 223, 255), (257, 235, 258, 256), (258, 259, 224, 223), (235, 236, 259, 258), (259, 261, 260, 224), (236, 237, 261, 259), (261, 262, 226, 260), (237, 238, 262, 261), (262, 263, 227, 226), (238, 239, 263, 262), (263, 264, 228, 227), (239, 241, 264, 263), (265, 267, 266, 304), (289, 290, 267, 265), (267, 269, 268, 266), (290, 291, 269, 267), (269, 270, 308, 268), (291, 271, 270, 269), (270, 272, 310, 308), (271, 273, 272, 270), (272, 275, 274, 310), (273, 295, 275, 272), (275, 277, 276, 274), (295, 297, 277, 275), (277, 278, 313, 276), (297, 279, 278, 277), (278, 280, 314, 313), (279, 299, 280, 278), (280, 281, 315, 314), (299, 282, 281, 280), (281, 283, 316, 315), (282, 284, 283, 281), (283, 286, 285, 316), (284, 303, 286, 283), (286, 287, 319, 285), (303, 288, 287, 286), (320, 323, 290, 289), (323, 292, 291, 290), (292, 293, 271, 291), (293, 294, 273, 271), (294, 296, 295, 273), (296, 298, 297, 295), (298, 331, 279, 297), (331, 300, 299, 279), (300, 301, 282, 299), (301, 302, 284, 282), (302, 339, 303, 284), (339, 341, 288, 303), (304, 266, 305, 322), (266, 268, 306, 305), (268, 308, 307, 306), (308, 310, 309, 307), (310, 274, 311, 309), (274, 276, 330, 311), (276, 313, 312, 330), (313, 314, 334, 312), (314, 315, 336, 334), (315, 316, 338, 336), (316, 285, 317, 338), (285, 319, 318, 317), (321, 324, 323, 320), (322, 305, 324, 321), (324, 325, 292, 323), (305, 306, 325, 324), (325, 326, 293, 292), (306, 307, 326, 325), (326, 327, 294, 293), (307, 309, 327, 326), (327, 328, 296, 294), (309, 311, 328, 327), (328, 329, 298, 296), (311, 330, 329, 328), (329, 332, 331, 298), (330, 312, 332, 329), (332, 333, 300, 331), (312, 334, 333, 332), (333, 335, 301, 300), (334, 336, 335, 333), (335, 337, 302, 301), (336, 338, 337, 335), (337, 340, 339, 302), (338, 317, 340, 337), (340, 342, 341, 339), (317, 318, 342, 340), (391, 392, 346, 343), (393, 394, 350, 347), (395, 396, 354, 351), (397, 393, 347, 355), (396, 398, 358, 354), (399, 400, 362, 359), (401, 399, 359, 363), (402, 391, 343, 365), (400, 403, 368, 362), (392, 404, 370, 346), (398, 405, 372, 358), (394, 406, 374, 350), (365, 370, 404, 402), (406, 397, 355, 374), (351, 372, 405, 395), (403, 401, 363, 368), (407, 408, 378, 375), (409, 410, 382, 379), (411, 412, 386, 383), (413, 414, 390, 387), (408, 411, 383, 378), (375, 386, 412, 407), (414, 409, 379, 390), (387, 382, 410, 413), (113, 112, 343, 346), (344, 345, 392, 391), (348, 349, 394, 393), (352, 353, 396, 395), (356, 348, 393, 397), (353, 357, 398, 396), (360, 361, 400, 399), (364, 360, 399, 401), (366, 344, 391, 402), (361, 367, 403, 400), (345, 369, 404, 392), (357, 371, 405, 398), (349, 373, 406, 394), (369, 366, 402, 404), (373, 356, 397, 406), (371, 352, 395, 405), (367, 364, 401, 403), (376, 377, 408, 407), (380, 381, 410, 409), (384, 385, 412, 411), (388, 389, 414, 413), (377, 384, 411, 408), (385, 376, 407, 412), (389, 380, 409, 414), (381, 388, 413, 410), (430, 418, 417, 421), (438, 437, 434, 433), (420, 419, 429, 422), (427, 424, 423, 425), (432, 431, 436, 435), (415, 426, 428, 416), (344, 366, 426, 415), (380, 389, 438, 433), (345, 344, 415, 416), (364, 367, 427, 425), (367, 361, 424, 427), (388, 381, 434, 437), (349, 348, 417, 418), (377, 376, 431, 432), (369, 345, 416, 428), (353, 352, 419, 420), (381, 380, 433, 434), (371, 357, 422, 429), (348, 356, 421, 417), (385, 384, 435, 436), (373, 349, 418, 430), (357, 353, 420, 422), (389, 388, 437, 438), (366, 369, 428, 426)])
me_cube_002.polygons.foreach_set('use_smooth', [0, 0, 0, 0, 0, 0, 0, 0, 0, 0, 0, 0, 0, 0, 0, 0, 0, 0, 0, 0, 0, 0, 0, 0, 0, 0, 0, 0, 0, 0, 0, 0, 0, 0, 0, 0, 0, 0, 0, 0, 0, 0, 0, 0, 0, 0, 0, 0, 0, 0, 0, 0, 0, 0, 0, 0, 0, 0, 0, 0, 0, 0, 0, 0, 0, 0, 0, 0, 0, 0, 0, 0, 0, 0, 0, 0, 0, 0, 0, 0, 0, 0, 0, 0, 0, 0, 0, 0, 0, 0, 0, 0, 0, 0, 0, 0, 0, 0, 0, 0, 0, 0, 0, 0, 0, 0, 0, 0, 0, 0, 0, 0, 0, 0, 0, 0, 0, 0, 0, 0, 0, 0, 0, 0, 0, 0, 0, 0, 0, 0, 0, 0, 0, 0, 0, 0, 0, 0, 0, 0, 0, 0, 0, 0, 0, 0, 0, 0, 0, 0, 0, 0, 0, 0, 0, 0, 0, 0, 0, 0, 1, 1, 1, 1, 1, 1, 1, 1, 1, 1, 1, 1, 1, 1, 1, 1, 1, 1, 1, 1, 1, 1, 1, 1, 1, 1, 1, 1, 1, 1, 1, 1, 1, 1, 1, 1, 1, 1, 1, 1, 1, 1, 1, 1, 1, 1, 1, 1, 1, 1, 1, 1, 1, 1, 1, 1, 1, 1, 1, 1, 1, 1, 1, 1, 1, 1, 1, 1, 1, 1, 1, 1, 1, 1, 1, 1, 1, 1, 1, 1, 1, 1, 1, 1, 1, 1, 1, 1, 1, 1, 1, 1, 1, 1, 1, 1, 1, 1, 1, 1, 1, 1, 1, 1, 1, 1, 1, 1, 1, 1, 1, 1, 1, 1, 1, 1, 1, 1, 1, 1, 1, 1, 1, 1, 1, 1, 1, 1, 1, 1, 1, 1, 1, 1, 1, 1, 1, 1, 1, 1, 1, 1, 1, 1, 0, 0, 0, 0, 0, 0, 0, 0, 0, 0, 0, 0, 0, 0, 0, 0, 0, 0, 0, 0, 0, 0, 0, 0, 0, 0, 0, 0, 0, 0, 0, 0, 0, 0, 0, 0, 0, 0, 0, 0, 0, 0, 0, 0, 0, 0, 0, 0, 0, 0, 0, 0, 0, 0, 0, 0, 0, 0, 0, 0, 0, 0, 0, 0, 0, 0, 0, 0, 0, 0, 0, 0, 0])
me_cube_002.polygons.foreach_set('material_index', [0, 0, 0, 0, 0, 0, 0, 0, 0, 0, 0, 0, 0, 0, 0, 0, 0, 0, 0, 0, 0, 0, 0, 0, 0, 0, 0, 0, 0, 0, 0, 0, 0, 0, 0, 0, 0, 0, 0, 0, 0, 0, 0, 0, 0, 0, 0, 0, 0, 0, 0, 0, 0, 0, 0, 0, 0, 0, 0, 0, 0, 0, 0, 0, 0, 0, 0, 0, 0, 0, 0, 0, 0, 0, 0, 0, 0, 0, 0, 0, 0, 0, 0, 0, 0, 0, 0, 0, 0, 0, 0, 0, 0, 0, 0, 0, 0, 0, 0, 0, 0, 0, 0, 0, 0, 0, 0, 0, 0, 0, 0, 0, 0, 0, 0, 0, 0, 0, 0, 0, 0, 0, 0, 0, 0, 0, 0, 0, 0, 0, 0, 0, 0, 0, 0, 0, 0, 0, 0, 0, 0, 0, 0, 0, 0, 0, 0, 0, 0, 0, 0, 0, 0, 0, 0, 0, 0, 0, 0, 0, 1, 1, 1, 1, 1, 1, 1, 1, 1, 1, 1, 1, 1, 1, 1, 1, 1, 1, 1, 1, 1, 1, 1, 1, 1, 1, 1, 1, 1, 1, 1, 1, 1, 1, 1, 1, 1, 1, 1, 1, 1, 1, 1, 1, 1, 1, 1, 1, 1, 1, 1, 1, 1, 1, 1, 1, 1, 1, 1, 1, 1, 1, 1, 1, 1, 1, 1, 1, 1, 1, 1, 1, 1, 1, 1, 1, 1, 1, 1, 1, 1, 1, 1, 1, 1, 1, 1, 1, 1, 1, 1, 1, 1, 1, 1, 1, 1, 1, 1, 1, 1, 1, 1, 1, 1, 1, 1, 1, 1, 1, 1, 1, 1, 1, 1, 1, 1, 1, 1, 1, 1, 1, 1, 1, 1, 1, 1, 1, 1, 1, 1, 1, 1, 1, 1, 1, 1, 1, 1, 1, 1, 1, 1, 1, 0, 0, 0, 0, 0, 0, 0, 0, 0, 0, 0, 0, 0, 0, 0, 0, 0, 0, 0, 0, 0, 0, 0, 0, 0, 0, 0, 0, 0, 0, 0, 0, 0, 0, 0, 0, 0, 0, 0, 0, 0, 0, 0, 0, 0, 0, 0, 0, 0, 0, 0, 0, 0, 0, 0, 0, 0, 0, 0, 0, 0, 0, 0, 0, 0, 0, 0, 0, 0, 0, 0, 0, 0])
me_cube_002.materials.append(mat_material_002)
me_cube_002.materials.append(mat_material_003)
me_cube_002.use_remesh_preserve_volume = False
me_cube_002.use_remesh_preserve_attributes = False
me_cube_002.use_mirror_vertex_groups = False
me_cube_002.update()
me_cube = bpy.data.meshes.new('Cube')
me_cube.from_pydata([(0.8259, 0.8259, -1.0), (0.8259, -0.8259, -1.0), (-0.8259, -0.8259, -1.0), (-0.8259, 0.8259, -1.0), (1.0, 1.0, -1.0), (0.9485, -1.0, -0.9485), (-1.0, 1.0, -1.0), (-0.9485, -1.0, -0.9485), (0.8259, 0.8259, -1.224), (0.8259, -0.8259, -1.224), (-0.8259, 0.8259, -1.224), (-0.8259, -0.8259, -1.224), (0.9485, -1.0, -0.2132), (-0.9485, -1.0, -0.2132), (1.0, -1.0, -1.0), (-1.0, -1.0, -1.0), (0.9485, 0.9559, -0.9485), (-0.9485, 0.9559, -0.9485), (0.9485, 0.9559, -0.2132), (-0.9485, 0.9559, -0.2132), (1.0, 1.0, 0.9581), (0.9581, 0.9581, 1.0), (0.9581, -0.9581, 1.0), (1.0, -1.0, 0.9581), (-0.9581, -0.9581, 1.0), (-1.0, -1.0, 0.9581), (-1.0, 1.0, 0.9581), (-0.9581, 0.9581, 1.0), (1.0, -1.0, 0.1509), (0.9198, -1.0, 0.1509), (1.0, -1.0, 0.171), (-0.915, -1.0, 0.171), (0.9198, -1.0, 0.171), (-0.915, -1.0, 0.7862), (0.9198, -1.0, 0.7862), (-0.9005, -1.0, 0.1509), (-0.9005, -1.0, 0.8036), (-0.9005, -1.0, 0.171), (-0.9005, -1.0, 0.7862), (0.9082, -1.0, 0.1509), (0.9082, -1.0, 0.8036), (0.9082, -1.0, 0.171), (0.9082, -1.0, 0.7862), (-0.9005, -0.9819, 0.171), (-0.915, -0.9819, 0.171), (-0.915, -0.9819, 0.7862), (0.9198, -0.9819, 0.171), (0.9198, -0.9819, 0.7862), (-0.9005, -0.9819, 0.7862), (0.9082, -0.9819, 0.1509), (-0.9005, -0.9819, 0.1509), (0.9082, -0.9819, 0.8036), (-0.9005, -0.9819, 0.8036), (0.9082, -0.9819, 0.171), (0.9082, -0.9819, 0.7862), (-0.1963, -1.044, 0.4358), (-0.1963, -0.9707, 0.4358), (0.1513, -1.044, 0.4358), (0.1513, -0.9707, 0.4358), (-0.1901, -1.038, 0.5103), (-0.1963, -1.044, 0.504), (-0.1963, -0.9707, 0.504), (-0.1901, -0.9707, 0.5103), (0.145, -1.038, 0.5103), (0.1513, -1.044, 0.504), (0.145, -0.9707, 0.5103), (0.1513, -0.9707, 0.504)], [], [(3, 0, 8, 10), (0, 3, 2, 15, 6, 4, 14, 1), (2, 1, 14, 15), (8, 9, 11, 10), (1, 2, 11, 9), (0, 1, 9, 8), (2, 3, 10, 11), (13, 7, 17, 19), (5, 7, 15, 14), (16, 18, 19, 17), (7, 5, 16, 17), (12, 13, 19, 18), (5, 12, 18, 16), (21, 22, 23, 20), (24, 27, 26, 25), (39, 29, 32, 41), (29, 28, 30, 32), (40, 36, 52, 51), (15, 25, 26, 6), (4, 20, 23, 30, 28, 14), (32, 34, 47, 46), (32, 30, 23, 25, 15, 7, 13, 12, 5, 14, 28, 29, 39, 35, 37, 31, 33, 38, 36, 40, 42, 34), (27, 24, 22, 21), (20, 26, 27, 21), (24, 25, 23, 22), (20, 4, 6, 26), (37, 41, 42, 38), (36, 38, 48, 52), (35, 39, 49, 50), (53, 46, 47, 54), (44, 43, 48, 45), (50, 49, 53, 43), (48, 54, 51, 52), (41, 32, 46, 53), (42, 40, 51, 54), (38, 42, 54, 48), (31, 37, 43, 44), (37, 38, 48, 43), (34, 42, 54, 47), (37, 35, 50, 43), (42, 41, 53, 54), (41, 37, 43, 53), (33, 31, 44, 45), (38, 33, 45, 48), (39, 41, 53, 49), (65, 62, 59, 63), (58, 66, 64, 57), (55, 60, 61, 56), (56, 61, 62, 65, 66, 58), (59, 62, 61, 60), (65, 63, 64, 66), (63, 59, 60, 64), (57, 64, 60, 55)])
me_cube.polygons.foreach_set('material_index', [0, 0, 0, 0, 0, 0, 0, 0, 0, 0, 0, 0, 0, 0, 0, 0, 0, 0, 0, 0, 0, 0, 0, 0, 0, 0, 0, 0, 0, 0, 0, 0, 0, 0, 0, 0, 0, 0, 0, 0, 0, 0, 0, 0, 0, 1, 1, 1, 1, 1, 1, 1, 1])
me_cube.materials.append(mat_material_002)
me_cube.materials.append(mat_material_003)
me_cube.use_remesh_preserve_volume = False
me_cube.use_remesh_preserve_attributes = False
me_cube.use_mirror_vertex_groups = False
me_cube.update()

# ---- objects
ob_desk = bpy.data.objects.new('desk', me_cube_004)
ob_cabinet = bpy.data.objects.new('cabinet', me_cube_002)
ob_end_table = bpy.data.objects.new('end table', me_cube)
ob_lamp = bpy.data.objects.new('Lamp', light_lamp)
ob_camera = bpy.data.objects.new('Camera', cam_camera)

# ---- transforms, parenting, visibility, modifiers, constraints
ob_desk.location = (-4.602, 0.3955, 1.943)
ob_desk.lineart.crease_threshold = 0.0
ob_cabinet.location = (1.671, -0.3205, 2.505)
ob_cabinet.lineart.crease_threshold = 0.0
ob_end_table.location = (-1.267, -0.2763, 1.241)
ob_end_table.lock_rotations_4d = False
ob_end_table.empty_display_type = 'ARROWS'
ob_end_table.lineart.crease_threshold = 0.0
ob_lamp.location = (7.871, 1.005, 5.904)
ob_lamp.rotation_euler = (0.4152, -0.3569, 1.878)
ob_lamp.lock_rotations_4d = False
ob_lamp.empty_display_type = 'ARROWS'
ob_lamp.color = (0.0, 0.0, 0.0, 0.0)
ob_lamp.lineart.crease_threshold = 0.0
ob_camera.location = (-1.831, -13.79, 2.645)
ob_camera.rotation_euler = (1.571, -1.192e-07, 6.532e-14)
ob_camera.scale = (1.0, 1.0, 1.0)
ob_camera.lock_rotations_4d = False
ob_camera.empty_display_type = 'ARROWS'
ob_camera.color = (0.0, 0.0, 0.0, 0.0)
ob_camera.display_type = 'WIRE'
ob_camera.lineart.crease_threshold = 0.0

# ---- collection membership
col_collection_1.objects.link(ob_desk)
col_collection_1.objects.link(ob_cabinet)
col_collection_1.objects.link(ob_end_table)
col_collection_1.objects.link(ob_lamp)
col_collection_1.objects.link(ob_camera)

# ---- scene / render settings (as saved in the file)
scene.camera = ob_camera
scene.frame_start = 1; scene.frame_end = 250; scene.frame_set(1)
scene.render.engine = 'CYCLES'
scene.render.resolution_x = 700
scene.render.resolution_y = 400
scene.render.dither_intensity = 0.0
scene.render.use_border = True
scene.cycles.use_denoising = False
scene.cycles.samples = 400
scene.cycles.sampling_pattern = 'TABULATED_SOBOL'
scene.cycles.use_adaptive_sampling = False
scene.cycles.use_light_tree = False
scene.cycles.caustics_reflective = False
scene.cycles.caustics_refractive = False
scene.cycles.blur_glossy = 0.0
scene.cycles.max_bounces = 6
scene.cycles.sample_clamp_indirect = 0.0
scene.view_settings.view_transform = 'Standard'
bpy.context.view_layer.update()
